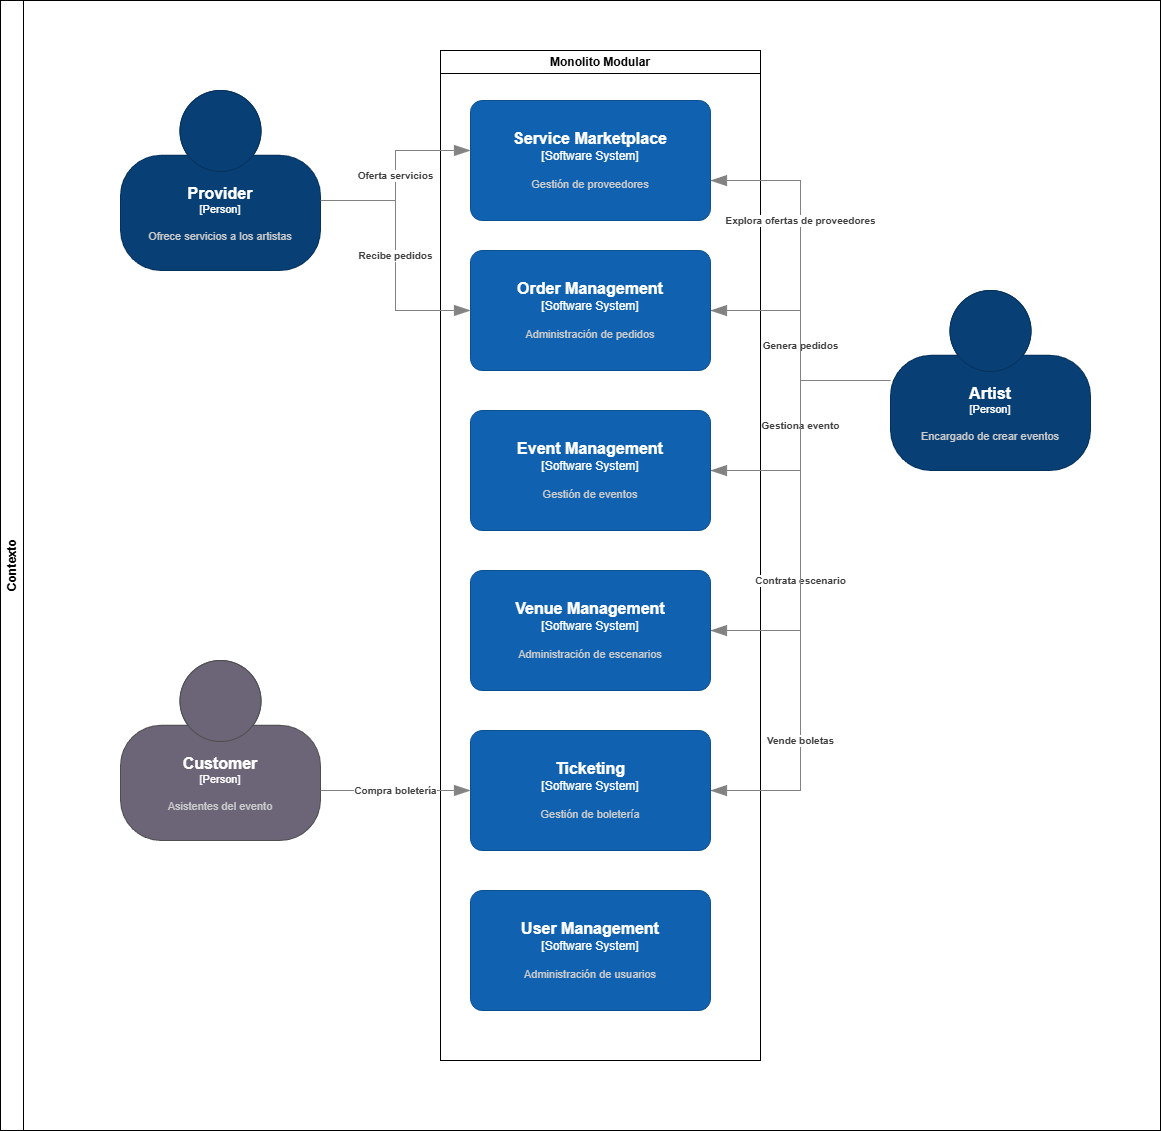

The diagram above was exported from draw.io. Its source (the exported page's mxGraphModel, read from the mxfile embedded in the PNG):
<mxGraphModel dx="2200" dy="1835" grid="1" gridSize="10" guides="1" tooltips="1" connect="1" arrows="1" fold="1" page="1" pageScale="1" pageWidth="850" pageHeight="1100" background="#ffffff" math="0" shadow="0">
  <root>
    <mxCell id="0" />
    <mxCell id="1" parent="0" />
    <object placeholders="1" c4Name="Artist" c4Type="Person" c4Description="Encargado de crear eventos" label="&lt;font style=&quot;font-size: 16px&quot;&gt;&lt;b&gt;%c4Name%&lt;/b&gt;&lt;/font&gt;&lt;div&gt;[%c4Type%]&lt;/div&gt;&lt;br&gt;&lt;div&gt;&lt;font style=&quot;font-size: 11px&quot;&gt;&lt;font color=&quot;#cccccc&quot;&gt;%c4Description%&lt;/font&gt;&lt;/div&gt;" id="2">
      <mxCell style="html=1;fontSize=11;dashed=0;whiteSpace=wrap;fillColor=#083F75;strokeColor=#06315C;fontColor=#ffffff;shape=mxgraph.c4.person2;align=center;metaEdit=1;points=[[0.5,0,0],[1,0.5,0],[1,0.75,0],[0.75,1,0],[0.5,1,0],[0.25,1,0],[0,0.75,0],[0,0.5,0]];resizable=0;" parent="1" vertex="1">
        <mxGeometry x="450" y="200" width="200" height="180" as="geometry" />
      </mxCell>
    </object>
    <object placeholders="1" c4Name="Event Management" c4Type="Software System" c4Description="Gestión de eventos" label="&lt;font style=&quot;font-size: 16px&quot;&gt;&lt;b&gt;%c4Name%&lt;/b&gt;&lt;/font&gt;&lt;div&gt;[%c4Type%]&lt;/div&gt;&lt;br&gt;&lt;div&gt;&lt;font style=&quot;font-size: 11px&quot;&gt;&lt;font color=&quot;#cccccc&quot;&gt;%c4Description%&lt;/font&gt;&lt;/div&gt;" id="3">
      <mxCell style="rounded=1;whiteSpace=wrap;html=1;labelBackgroundColor=none;fillColor=#1061B0;fontColor=#ffffff;align=center;arcSize=10;strokeColor=#0D5091;metaEdit=1;resizable=0;points=[[0.25,0,0],[0.5,0,0],[0.75,0,0],[1,0.25,0],[1,0.5,0],[1,0.75,0],[0.75,1,0],[0.5,1,0],[0.25,1,0],[0,0.75,0],[0,0.5,0],[0,0.25,0]];" parent="1" vertex="1">
        <mxGeometry x="30" y="320" width="240" height="120" as="geometry" />
      </mxCell>
    </object>
    <object placeholders="1" c4Name="Service Marketplace" c4Type="Software System" c4Description="Gestión de proveedores" label="&lt;font style=&quot;font-size: 16px&quot;&gt;&lt;b&gt;%c4Name%&lt;/b&gt;&lt;/font&gt;&lt;div&gt;[%c4Type%]&lt;/div&gt;&lt;br&gt;&lt;div&gt;&lt;font style=&quot;font-size: 11px&quot;&gt;&lt;font color=&quot;#cccccc&quot;&gt;%c4Description%&lt;/font&gt;&lt;/div&gt;" id="4">
      <mxCell style="rounded=1;whiteSpace=wrap;html=1;labelBackgroundColor=none;fillColor=#1061B0;fontColor=#ffffff;align=center;arcSize=10;strokeColor=#0D5091;metaEdit=1;resizable=0;points=[[0.25,0,0],[0.5,0,0],[0.75,0,0],[1,0.25,0],[1,0.5,0],[1,0.75,0],[0.75,1,0],[0.5,1,0],[0.25,1,0],[0,0.75,0],[0,0.5,0],[0,0.25,0]];" parent="1" vertex="1">
        <mxGeometry x="30" y="10" width="240" height="120" as="geometry" />
      </mxCell>
    </object>
    <object placeholders="1" c4Name="Venue Management" c4Type="Software System" c4Description="Administración de escenarios" label="&lt;font style=&quot;font-size: 16px&quot;&gt;&lt;b&gt;%c4Name%&lt;/b&gt;&lt;/font&gt;&lt;div&gt;[%c4Type%]&lt;/div&gt;&lt;br&gt;&lt;div&gt;&lt;font style=&quot;font-size: 11px&quot;&gt;&lt;font color=&quot;#cccccc&quot;&gt;%c4Description%&lt;/font&gt;&lt;/div&gt;" id="5">
      <mxCell style="rounded=1;whiteSpace=wrap;html=1;labelBackgroundColor=none;fillColor=#1061B0;fontColor=#ffffff;align=center;arcSize=10;strokeColor=#0D5091;metaEdit=1;resizable=0;points=[[0.25,0,0],[0.5,0,0],[0.75,0,0],[1,0.25,0],[1,0.5,0],[1,0.75,0],[0.75,1,0],[0.5,1,0],[0.25,1,0],[0,0.75,0],[0,0.5,0],[0,0.25,0]];" parent="1" vertex="1">
        <mxGeometry x="30" y="480" width="240" height="120" as="geometry" />
      </mxCell>
    </object>
    <object placeholders="1" c4Name="Order Management " c4Type="Software System" c4Description="Administración de pedidos" label="&lt;font style=&quot;font-size: 16px&quot;&gt;&lt;b&gt;%c4Name%&lt;/b&gt;&lt;/font&gt;&lt;div&gt;[%c4Type%]&lt;/div&gt;&lt;br&gt;&lt;div&gt;&lt;font style=&quot;font-size: 11px&quot;&gt;&lt;font color=&quot;#cccccc&quot;&gt;%c4Description%&lt;/font&gt;&lt;/div&gt;" id="6">
      <mxCell style="rounded=1;whiteSpace=wrap;html=1;labelBackgroundColor=none;fillColor=#1061B0;fontColor=#ffffff;align=center;arcSize=10;strokeColor=#0D5091;metaEdit=1;resizable=0;points=[[0.25,0,0],[0.5,0,0],[0.75,0,0],[1,0.25,0],[1,0.5,0],[1,0.75,0],[0.75,1,0],[0.5,1,0],[0.25,1,0],[0,0.75,0],[0,0.5,0],[0,0.25,0]];" parent="1" vertex="1">
        <mxGeometry x="30" y="160" width="240" height="120" as="geometry" />
      </mxCell>
    </object>
    <object placeholders="1" c4Name="Ticketing" c4Type="Software System" c4Description="Gestión de boletería" label="&lt;font style=&quot;font-size: 16px&quot;&gt;&lt;b&gt;%c4Name%&lt;/b&gt;&lt;/font&gt;&lt;div&gt;[%c4Type%]&lt;/div&gt;&lt;br&gt;&lt;div&gt;&lt;font style=&quot;font-size: 11px&quot;&gt;&lt;font color=&quot;#cccccc&quot;&gt;%c4Description%&lt;/font&gt;&lt;/div&gt;" id="7">
      <mxCell style="rounded=1;whiteSpace=wrap;html=1;labelBackgroundColor=none;fillColor=#1061B0;fontColor=#ffffff;align=center;arcSize=10;strokeColor=#0D5091;metaEdit=1;resizable=0;points=[[0.25,0,0],[0.5,0,0],[0.75,0,0],[1,0.25,0],[1,0.5,0],[1,0.75,0],[0.75,1,0],[0.5,1,0],[0.25,1,0],[0,0.75,0],[0,0.5,0],[0,0.25,0]];" parent="1" vertex="1">
        <mxGeometry x="30" y="640" width="240" height="120" as="geometry" />
      </mxCell>
    </object>
    <mxCell id="8" value="Contexto" style="swimlane;horizontal=0;whiteSpace=wrap;html=1;" parent="1" vertex="1">
      <mxGeometry x="-440" y="-90" width="1160" height="1130" as="geometry" />
    </mxCell>
    <object placeholders="1" c4Name="Customer" c4Type="Person" c4Description="Asistentes del evento" label="&lt;font style=&quot;font-size: 16px&quot;&gt;&lt;b&gt;%c4Name%&lt;/b&gt;&lt;/font&gt;&lt;div&gt;[%c4Type%]&lt;/div&gt;&lt;br&gt;&lt;div&gt;&lt;font style=&quot;font-size: 11px&quot;&gt;&lt;font color=&quot;#cccccc&quot;&gt;%c4Description%&lt;/font&gt;&lt;/div&gt;" id="9">
      <mxCell style="html=1;fontSize=11;dashed=0;whiteSpace=wrap;fillColor=#6C6477;strokeColor=#4D4D4D;fontColor=#ffffff;shape=mxgraph.c4.person2;align=center;metaEdit=1;points=[[0.5,0,0],[1,0.5,0],[1,0.75,0],[0.75,1,0],[0.5,1,0],[0.25,1,0],[0,0.75,0],[0,0.5,0]];resizable=0;" parent="8" vertex="1">
        <mxGeometry x="120" y="660" width="200" height="180" as="geometry" />
      </mxCell>
    </object>
    <mxCell id="10" value="Monolito Modular" style="swimlane;whiteSpace=wrap;html=1;" parent="8" vertex="1">
      <mxGeometry x="440" y="50" width="320" height="1010" as="geometry" />
    </mxCell>
    <object placeholders="1" c4Name="User Management" c4Type="Software System" c4Description="Administración de usuarios" label="&lt;font style=&quot;font-size: 16px&quot;&gt;&lt;b&gt;%c4Name%&lt;/b&gt;&lt;/font&gt;&lt;div&gt;[%c4Type%]&lt;/div&gt;&lt;br&gt;&lt;div&gt;&lt;font style=&quot;font-size: 11px&quot;&gt;&lt;font color=&quot;#cccccc&quot;&gt;%c4Description%&lt;/font&gt;&lt;/div&gt;" id="20">
      <mxCell style="rounded=1;whiteSpace=wrap;html=1;labelBackgroundColor=none;fillColor=#1061B0;fontColor=#ffffff;align=center;arcSize=10;strokeColor=#0D5091;metaEdit=1;resizable=0;points=[[0.25,0,0],[0.5,0,0],[0.75,0,0],[1,0.25,0],[1,0.5,0],[1,0.75,0],[0.75,1,0],[0.5,1,0],[0.25,1,0],[0,0.75,0],[0,0.5,0],[0,0.25,0]];" vertex="1" parent="10">
        <mxGeometry x="30" y="840" width="240" height="120" as="geometry" />
      </mxCell>
    </object>
    <object placeholders="1" c4Name="Provider" c4Type="Person" c4Description="Ofrece servicios a los artistas" label="&lt;font style=&quot;font-size: 16px&quot;&gt;&lt;b&gt;%c4Name%&lt;/b&gt;&lt;/font&gt;&lt;div&gt;[%c4Type%]&lt;/div&gt;&lt;br&gt;&lt;div&gt;&lt;font style=&quot;font-size: 11px&quot;&gt;&lt;font color=&quot;#cccccc&quot;&gt;%c4Description%&lt;/font&gt;&lt;/div&gt;" id="11">
      <mxCell style="html=1;fontSize=11;dashed=0;whiteSpace=wrap;fillColor=#083F75;strokeColor=#06315C;fontColor=#ffffff;shape=mxgraph.c4.person2;align=center;metaEdit=1;points=[[0.5,0,0],[1,0.5,0],[1,0.75,0],[0.75,1,0],[0.5,1,0],[0.25,1,0],[0,0.75,0],[0,0.5,0]];resizable=0;" parent="8" vertex="1">
        <mxGeometry x="120" y="90" width="200" height="180" as="geometry" />
      </mxCell>
    </object>
    <object placeholders="1" c4Type="Relationship" c4Description="Oferta servicios" label="&lt;div style=&quot;text-align: left&quot;&gt;&lt;div style=&quot;text-align: center&quot;&gt;&lt;b&gt;%c4Description%&lt;/b&gt;&lt;/div&gt;" id="12">
      <mxCell style="endArrow=blockThin;html=1;fontSize=10;fontColor=#404040;strokeWidth=1;endFill=1;strokeColor=#828282;elbow=vertical;metaEdit=1;endSize=14;startSize=14;jumpStyle=arc;jumpSize=16;rounded=0;edgeStyle=orthogonalEdgeStyle;" parent="1" source="11" target="4" edge="1">
        <mxGeometry width="240" relative="1" as="geometry">
          <mxPoint x="50" y="380" as="sourcePoint" />
          <mxPoint x="290" y="380" as="targetPoint" />
          <Array as="points">
            <mxPoint x="-45" y="110" />
            <mxPoint x="-45" y="60" />
          </Array>
        </mxGeometry>
      </mxCell>
    </object>
    <object placeholders="1" c4Type="Relationship" c4Description="Recibe pedidos" label="&lt;div style=&quot;text-align: left&quot;&gt;&lt;div style=&quot;text-align: center&quot;&gt;&lt;b&gt;%c4Description%&lt;/b&gt;&lt;/div&gt;" id="13">
      <mxCell style="endArrow=blockThin;html=1;fontSize=10;fontColor=#404040;strokeWidth=1;endFill=1;strokeColor=#828282;elbow=vertical;metaEdit=1;endSize=14;startSize=14;jumpStyle=arc;jumpSize=16;rounded=0;edgeStyle=orthogonalEdgeStyle;" parent="1" source="11" target="6" edge="1">
        <mxGeometry width="240" relative="1" as="geometry">
          <mxPoint x="-110" y="100" as="sourcePoint" />
          <mxPoint x="40" y="80" as="targetPoint" />
          <Array as="points">
            <mxPoint x="-45" y="110" />
            <mxPoint x="-45" y="220" />
          </Array>
        </mxGeometry>
      </mxCell>
    </object>
    <object placeholders="1" c4Type="Relationship" c4Description="Genera pedidos" label="&lt;div style=&quot;text-align: left&quot;&gt;&lt;div style=&quot;text-align: center&quot;&gt;&lt;b&gt;%c4Description%&lt;/b&gt;&lt;/div&gt;" id="14">
      <mxCell style="endArrow=blockThin;html=1;fontSize=10;fontColor=#404040;strokeWidth=1;endFill=1;strokeColor=#828282;elbow=vertical;metaEdit=1;endSize=14;startSize=14;jumpStyle=arc;jumpSize=16;rounded=0;edgeStyle=orthogonalEdgeStyle;" parent="1" source="2" target="6" edge="1">
        <mxGeometry width="240" relative="1" as="geometry">
          <mxPoint x="50" y="380" as="sourcePoint" />
          <mxPoint x="290" y="380" as="targetPoint" />
        </mxGeometry>
      </mxCell>
    </object>
    <object placeholders="1" c4Type="Relationship" c4Description="Gestiona evento" label="&lt;div style=&quot;text-align: left&quot;&gt;&lt;div style=&quot;text-align: center&quot;&gt;&lt;b&gt;%c4Description%&lt;/b&gt;&lt;/div&gt;" id="15">
      <mxCell style="endArrow=blockThin;html=1;fontSize=10;fontColor=#404040;strokeWidth=1;endFill=1;strokeColor=#828282;elbow=vertical;metaEdit=1;endSize=14;startSize=14;jumpStyle=arc;jumpSize=16;rounded=0;edgeStyle=orthogonalEdgeStyle;" parent="1" source="2" target="3" edge="1">
        <mxGeometry width="240" relative="1" as="geometry">
          <mxPoint x="50" y="380" as="sourcePoint" />
          <mxPoint x="290" y="380" as="targetPoint" />
        </mxGeometry>
      </mxCell>
    </object>
    <object placeholders="1" c4Type="Relationship" c4Description="Explora ofertas de proveedores" label="&lt;div style=&quot;text-align: left&quot;&gt;&lt;div style=&quot;text-align: center&quot;&gt;&lt;b&gt;%c4Description%&lt;/b&gt;&lt;/div&gt;" id="16">
      <mxCell style="endArrow=blockThin;html=1;fontSize=10;fontColor=#404040;strokeWidth=1;endFill=1;strokeColor=#828282;elbow=vertical;metaEdit=1;endSize=14;startSize=14;jumpStyle=arc;jumpSize=16;rounded=0;edgeStyle=orthogonalEdgeStyle;" parent="1" source="2" target="4" edge="1">
        <mxGeometry x="0.3158" width="240" relative="1" as="geometry">
          <mxPoint x="50" y="380" as="sourcePoint" />
          <mxPoint x="290" y="380" as="targetPoint" />
          <Array as="points">
            <mxPoint x="360" y="290" />
            <mxPoint x="360" y="90" />
          </Array>
          <mxPoint as="offset" />
        </mxGeometry>
      </mxCell>
    </object>
    <object placeholders="1" c4Type="Relationship" c4Description="Contrata escenario" label="&lt;div style=&quot;text-align: left&quot;&gt;&lt;div style=&quot;text-align: center&quot;&gt;&lt;b&gt;%c4Description%&lt;/b&gt;&lt;/div&gt;" id="17">
      <mxCell style="endArrow=blockThin;html=1;fontSize=10;fontColor=#404040;strokeWidth=1;endFill=1;strokeColor=#828282;elbow=vertical;metaEdit=1;endSize=14;startSize=14;jumpStyle=arc;jumpSize=16;rounded=0;edgeStyle=orthogonalEdgeStyle;" parent="1" source="2" target="5" edge="1">
        <mxGeometry x="0.3488" width="240" relative="1" as="geometry">
          <mxPoint x="460" y="300" as="sourcePoint" />
          <mxPoint x="280" y="390" as="targetPoint" />
          <Array as="points">
            <mxPoint x="360" y="290" />
            <mxPoint x="360" y="540" />
          </Array>
          <mxPoint as="offset" />
        </mxGeometry>
      </mxCell>
    </object>
    <object placeholders="1" c4Type="Relationship" c4Description="Vende boletas" label="&lt;div style=&quot;text-align: left&quot;&gt;&lt;div style=&quot;text-align: center&quot;&gt;&lt;b&gt;%c4Description%&lt;/b&gt;&lt;/div&gt;" id="18">
      <mxCell style="endArrow=blockThin;html=1;fontSize=10;fontColor=#404040;strokeWidth=1;endFill=1;strokeColor=#828282;elbow=vertical;metaEdit=1;endSize=14;startSize=14;jumpStyle=arc;jumpSize=16;rounded=0;edgeStyle=orthogonalEdgeStyle;" parent="1" source="2" target="7" edge="1">
        <mxGeometry x="0.5254" width="240" relative="1" as="geometry">
          <mxPoint x="560" y="390" as="sourcePoint" />
          <mxPoint x="280" y="550" as="targetPoint" />
          <Array as="points">
            <mxPoint x="360" y="290" />
            <mxPoint x="360" y="700" />
          </Array>
          <mxPoint as="offset" />
        </mxGeometry>
      </mxCell>
    </object>
    <object placeholders="1" c4Type="Relationship" c4Description="Compra boletería" label="&lt;div style=&quot;text-align: left&quot;&gt;&lt;div style=&quot;text-align: center&quot;&gt;&lt;b&gt;%c4Description%&lt;/b&gt;&lt;/div&gt;" id="19">
      <mxCell style="endArrow=blockThin;html=1;fontSize=10;fontColor=#404040;strokeWidth=1;endFill=1;strokeColor=#828282;elbow=vertical;metaEdit=1;endSize=14;startSize=14;jumpStyle=arc;jumpSize=16;rounded=0;edgeStyle=orthogonalEdgeStyle;" parent="1" source="9" target="7" edge="1">
        <mxGeometry width="240" relative="1" as="geometry">
          <mxPoint x="40" y="330" as="sourcePoint" />
          <mxPoint x="280" y="330" as="targetPoint" />
          <Array as="points">
            <mxPoint x="-80" y="700" />
            <mxPoint x="-80" y="700" />
          </Array>
        </mxGeometry>
      </mxCell>
    </object>
  </root>
</mxGraphModel>